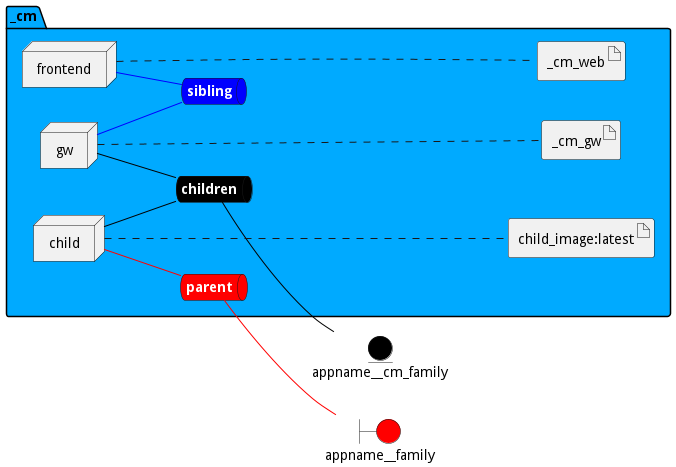

The diagram above was rendered by PlantUML. Its source (embedded in the PNG):
@startuml

left to right direction


boundary appname__family #red


entity appname__cm_family #black




package "_cm" #00aaff {
    queue childrennet #black [
            <b><color:white>children</color></b>
    ]
    
    childrennet -[#black]- appname__cm_family
    
    queue siblingnet #blue [
            <b><color:white>sibling</color></b>
    ]
    
    queue parentnet #red [
            <b><color:white>parent</color></b>
    ]
    
    parentnet -[#red]- appname__family
    

node "child" as childService
node "frontend" as frontendService
node "gw" as gwService


        artifact "child_image:latest" as child_imagelatestimage
    
        artifact "_cm_web" as _cm_webimage
    
        artifact "_cm_gw" as _cm_gwimage
    
}

childService -[#black]- childrennet

childService -[#red]- parentnet

frontendService -[#blue]- siblingnet

gwService -[#black]- childrennet

gwService -[#blue]- siblingnet
childService .... child_imagelatestimage
frontendService .... _cm_webimage
gwService .... _cm_gwimage


@enduml